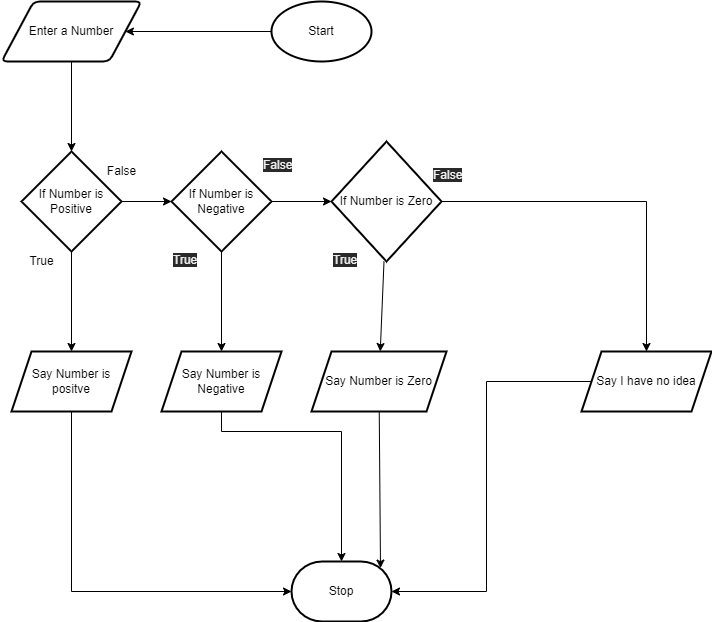

The diagram above was exported from draw.io. Its source (the exported page's mxGraphModel, read from the mxfile embedded in the PNG):
<mxGraphModel dx="1074" dy="787" grid="1" gridSize="10" guides="1" tooltips="1" connect="1" arrows="1" fold="1" page="1" pageScale="1" pageWidth="827" pageHeight="1169" math="0" shadow="0">
  <root>
    <mxCell id="0" />
    <mxCell id="1" parent="0" />
    <mxCell id="13" value="" style="edgeStyle=none;html=1;" parent="1" source="2" target="12" edge="1">
      <mxGeometry relative="1" as="geometry" />
    </mxCell>
    <mxCell id="2" value="Start" style="strokeWidth=2;html=1;shape=mxgraph.flowchart.start_1;whiteSpace=wrap;" parent="1" vertex="1">
      <mxGeometry x="620" y="190" width="100" height="60" as="geometry" />
    </mxCell>
    <mxCell id="17" value="" style="edgeStyle=none;html=1;" parent="1" source="12" target="14" edge="1">
      <mxGeometry relative="1" as="geometry" />
    </mxCell>
    <mxCell id="12" value="Enter a Number" style="shape=parallelogram;html=1;strokeWidth=2;perimeter=parallelogramPerimeter;whiteSpace=wrap;rounded=1;arcSize=12;size=0.23;" parent="1" vertex="1">
      <mxGeometry x="350" y="190" width="140" height="60" as="geometry" />
    </mxCell>
    <mxCell id="18" value="" style="edgeStyle=none;html=1;" parent="1" source="14" target="15" edge="1">
      <mxGeometry relative="1" as="geometry" />
    </mxCell>
    <mxCell id="21" value="" style="edgeStyle=none;html=1;" parent="1" source="14" target="20" edge="1">
      <mxGeometry relative="1" as="geometry" />
    </mxCell>
    <mxCell id="14" value="If Number is Positive" style="strokeWidth=2;html=1;shape=mxgraph.flowchart.decision;whiteSpace=wrap;" parent="1" vertex="1">
      <mxGeometry x="370" y="340" width="100" height="100" as="geometry" />
    </mxCell>
    <mxCell id="19" value="" style="edgeStyle=none;html=1;" parent="1" source="15" target="16" edge="1">
      <mxGeometry relative="1" as="geometry" />
    </mxCell>
    <mxCell id="23" value="" style="edgeStyle=none;html=1;" parent="1" source="15" target="22" edge="1">
      <mxGeometry relative="1" as="geometry" />
    </mxCell>
    <mxCell id="15" value="If Number is Negative" style="strokeWidth=2;html=1;shape=mxgraph.flowchart.decision;whiteSpace=wrap;" parent="1" vertex="1">
      <mxGeometry x="520" y="340" width="100" height="100" as="geometry" />
    </mxCell>
    <mxCell id="26" value="" style="edgeStyle=none;html=1;" parent="1" source="16" target="25" edge="1">
      <mxGeometry relative="1" as="geometry" />
    </mxCell>
    <mxCell id="28" value="" style="edgeStyle=none;html=1;rounded=0;" parent="1" source="16" target="27" edge="1">
      <mxGeometry relative="1" as="geometry">
        <Array as="points">
          <mxPoint x="790" y="390" />
          <mxPoint x="995" y="390" />
        </Array>
      </mxGeometry>
    </mxCell>
    <mxCell id="16" value="If Number is Zero" style="strokeWidth=2;html=1;shape=mxgraph.flowchart.decision;whiteSpace=wrap;" parent="1" vertex="1">
      <mxGeometry x="680" y="330" width="110" height="120" as="geometry" />
    </mxCell>
    <mxCell id="20" value="Say Number is positve" style="shape=parallelogram;perimeter=parallelogramPerimeter;whiteSpace=wrap;html=1;fixedSize=1;strokeWidth=2;" parent="1" vertex="1">
      <mxGeometry x="360" y="540" width="120" height="60" as="geometry" />
    </mxCell>
    <mxCell id="31" style="edgeStyle=orthogonalEdgeStyle;rounded=0;html=1;entryX=0.5;entryY=0;entryDx=0;entryDy=0;entryPerimeter=0;" parent="1" source="22" target="29" edge="1">
      <mxGeometry relative="1" as="geometry">
        <Array as="points">
          <mxPoint x="570" y="620" />
          <mxPoint x="690" y="620" />
        </Array>
      </mxGeometry>
    </mxCell>
    <mxCell id="22" value="Say Number is Negative" style="shape=parallelogram;perimeter=parallelogramPerimeter;whiteSpace=wrap;html=1;fixedSize=1;strokeWidth=2;" parent="1" vertex="1">
      <mxGeometry x="510" y="540" width="120" height="60" as="geometry" />
    </mxCell>
    <mxCell id="32" style="edgeStyle=none;rounded=0;html=1;entryX=0.89;entryY=0.11;entryDx=0;entryDy=0;entryPerimeter=0;" parent="1" source="25" target="29" edge="1">
      <mxGeometry relative="1" as="geometry" />
    </mxCell>
    <mxCell id="25" value="Say Number is Zero" style="shape=parallelogram;perimeter=parallelogramPerimeter;whiteSpace=wrap;html=1;fixedSize=1;strokeWidth=2;" parent="1" vertex="1">
      <mxGeometry x="660" y="540" width="135" height="60" as="geometry" />
    </mxCell>
    <mxCell id="33" style="edgeStyle=orthogonalEdgeStyle;rounded=0;html=1;entryX=1;entryY=0.5;entryDx=0;entryDy=0;entryPerimeter=0;" parent="1" source="27" target="29" edge="1">
      <mxGeometry relative="1" as="geometry" />
    </mxCell>
    <mxCell id="27" value="Say I have no idea" style="shape=parallelogram;perimeter=parallelogramPerimeter;whiteSpace=wrap;html=1;fixedSize=1;strokeWidth=2;" parent="1" vertex="1">
      <mxGeometry x="930" y="540" width="130" height="60" as="geometry" />
    </mxCell>
    <mxCell id="29" value="Stop" style="strokeWidth=2;html=1;shape=mxgraph.flowchart.terminator;whiteSpace=wrap;" parent="1" vertex="1">
      <mxGeometry x="640" y="750" width="100" height="60" as="geometry" />
    </mxCell>
    <mxCell id="30" value="" style="endArrow=classic;html=1;rounded=0;exitX=0.5;exitY=1;exitDx=0;exitDy=0;entryX=0;entryY=0.5;entryDx=0;entryDy=0;entryPerimeter=0;edgeStyle=orthogonalEdgeStyle;" parent="1" source="20" target="29" edge="1">
      <mxGeometry width="50" height="50" relative="1" as="geometry">
        <mxPoint x="670" y="690" as="sourcePoint" />
        <mxPoint x="720" y="640" as="targetPoint" />
      </mxGeometry>
    </mxCell>
    <mxCell id="34" value="False" style="text;html=1;align=center;verticalAlign=middle;resizable=0;points=[];autosize=1;strokeColor=none;fillColor=none;" vertex="1" parent="1">
      <mxGeometry x="450" y="350" width="40" height="20" as="geometry" />
    </mxCell>
    <mxCell id="35" value="&lt;span style=&quot;color: rgb(240, 240, 240); font-family: helvetica; font-size: 12px; font-style: normal; font-weight: 400; letter-spacing: normal; text-align: center; text-indent: 0px; text-transform: none; word-spacing: 0px; background-color: rgb(42, 42, 42); display: inline; float: none;&quot;&gt;False&lt;/span&gt;" style="text;whiteSpace=wrap;html=1;" vertex="1" parent="1">
      <mxGeometry x="610" y="340" width="50" height="30" as="geometry" />
    </mxCell>
    <mxCell id="36" value="&lt;span style=&quot;color: rgb(240, 240, 240); font-family: helvetica; font-size: 12px; font-style: normal; font-weight: 400; letter-spacing: normal; text-align: center; text-indent: 0px; text-transform: none; word-spacing: 0px; background-color: rgb(42, 42, 42); display: inline; float: none;&quot;&gt;False&lt;/span&gt;" style="text;whiteSpace=wrap;html=1;" vertex="1" parent="1">
      <mxGeometry x="780" y="350" width="50" height="30" as="geometry" />
    </mxCell>
    <mxCell id="37" value="True" style="text;html=1;align=center;verticalAlign=middle;resizable=0;points=[];autosize=1;strokeColor=none;fillColor=none;" vertex="1" parent="1">
      <mxGeometry x="370" y="440" width="40" height="20" as="geometry" />
    </mxCell>
    <mxCell id="38" value="&lt;span style=&quot;color: rgb(240, 240, 240); font-family: helvetica; font-size: 12px; font-style: normal; font-weight: 400; letter-spacing: normal; text-align: center; text-indent: 0px; text-transform: none; word-spacing: 0px; background-color: rgb(42, 42, 42); display: inline; float: none;&quot;&gt;True&lt;/span&gt;" style="text;whiteSpace=wrap;html=1;" vertex="1" parent="1">
      <mxGeometry x="520" y="435" width="50" height="30" as="geometry" />
    </mxCell>
    <mxCell id="39" value="&lt;span style=&quot;color: rgb(240, 240, 240); font-family: helvetica; font-size: 12px; font-style: normal; font-weight: 400; letter-spacing: normal; text-align: center; text-indent: 0px; text-transform: none; word-spacing: 0px; background-color: rgb(42, 42, 42); display: inline; float: none;&quot;&gt;True&lt;/span&gt;" style="text;whiteSpace=wrap;html=1;" vertex="1" parent="1">
      <mxGeometry x="680" y="435" width="50" height="30" as="geometry" />
    </mxCell>
  </root>
</mxGraphModel>